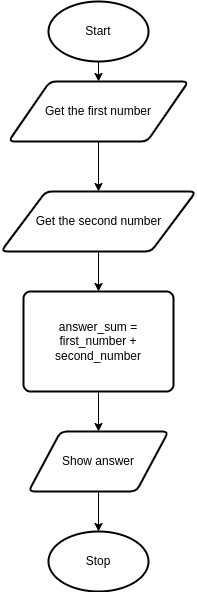

The diagram above was exported from draw.io. Its source (the exported page's mxGraphModel, read from the mxfile embedded in the PNG):
<mxGraphModel dx="526" dy="580" grid="1" gridSize="10" guides="1" tooltips="1" connect="1" arrows="1" fold="1" page="1" pageScale="1" pageWidth="827" pageHeight="1169" math="0" shadow="0">
  <root>
    <mxCell id="0" />
    <mxCell id="1" parent="0" />
    <mxCell id="9" style="edgeStyle=none;html=1;exitX=0.5;exitY=1;exitDx=0;exitDy=0;exitPerimeter=0;entryX=0.5;entryY=0;entryDx=0;entryDy=0;" parent="1" source="2" target="3" edge="1">
      <mxGeometry relative="1" as="geometry" />
    </mxCell>
    <mxCell id="2" value="Start" style="strokeWidth=2;html=1;shape=mxgraph.flowchart.start_1;whiteSpace=wrap;" parent="1" vertex="1">
      <mxGeometry x="180" y="60" width="100" height="60" as="geometry" />
    </mxCell>
    <mxCell id="16" style="edgeStyle=none;html=1;exitX=0.5;exitY=1;exitDx=0;exitDy=0;entryX=0.5;entryY=0;entryDx=0;entryDy=0;" edge="1" parent="1" source="3" target="15">
      <mxGeometry relative="1" as="geometry" />
    </mxCell>
    <mxCell id="3" value="Get the first number" style="shape=parallelogram;html=1;strokeWidth=2;perimeter=parallelogramPerimeter;whiteSpace=wrap;rounded=1;arcSize=12;size=0.23;" parent="1" vertex="1">
      <mxGeometry x="140" y="140" width="180" height="60" as="geometry" />
    </mxCell>
    <mxCell id="13" style="edgeStyle=none;html=1;exitX=0.5;exitY=1;exitDx=0;exitDy=0;entryX=0.5;entryY=0;entryDx=0;entryDy=0;" parent="1" source="6" target="7" edge="1">
      <mxGeometry relative="1" as="geometry" />
    </mxCell>
    <mxCell id="6" value="answer_sum = first_number + second_number" style="rounded=1;whiteSpace=wrap;html=1;absoluteArcSize=1;arcSize=14;strokeWidth=2;" parent="1" vertex="1">
      <mxGeometry x="155" y="350" width="150" height="100" as="geometry" />
    </mxCell>
    <mxCell id="14" style="edgeStyle=none;html=1;exitX=0.5;exitY=1;exitDx=0;exitDy=0;entryX=0.5;entryY=0;entryDx=0;entryDy=0;entryPerimeter=0;" parent="1" source="7" target="8" edge="1">
      <mxGeometry relative="1" as="geometry" />
    </mxCell>
    <mxCell id="7" value="Show answer" style="shape=parallelogram;html=1;strokeWidth=2;perimeter=parallelogramPerimeter;whiteSpace=wrap;rounded=1;arcSize=12;size=0.23;" parent="1" vertex="1">
      <mxGeometry x="160" y="490" width="140" height="60" as="geometry" />
    </mxCell>
    <mxCell id="8" value="Stop" style="strokeWidth=2;html=1;shape=mxgraph.flowchart.start_1;whiteSpace=wrap;" parent="1" vertex="1">
      <mxGeometry x="180" y="590" width="100" height="60" as="geometry" />
    </mxCell>
    <mxCell id="17" style="edgeStyle=none;html=1;exitX=0.5;exitY=1;exitDx=0;exitDy=0;entryX=0.5;entryY=0;entryDx=0;entryDy=0;" edge="1" parent="1" source="15" target="6">
      <mxGeometry relative="1" as="geometry" />
    </mxCell>
    <mxCell id="15" value="Get the second number" style="shape=parallelogram;html=1;strokeWidth=2;perimeter=parallelogramPerimeter;whiteSpace=wrap;rounded=1;arcSize=12;size=0.23;" vertex="1" parent="1">
      <mxGeometry x="132.5" y="250" width="195" height="60" as="geometry" />
    </mxCell>
  </root>
</mxGraphModel>